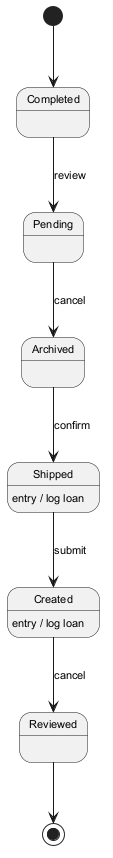

The diagram above was rendered by PlantUML. Its source (embedded in the PNG):
@startuml
skinparam backgroundColor #FFFFFF
skinparam classBackgroundColor #F1F8E9
skinparam classBorderColor #33691E
skinparam defaultFontSize 11
[*] --> Completed
Completed --> Pending : review
Pending --> Archived : cancel
Archived --> Shipped : confirm
Shipped --> Created : submit
Shipped : entry / log loan
Created --> Reviewed : cancel
Created : entry / log loan
Reviewed --> [*]
@enduml